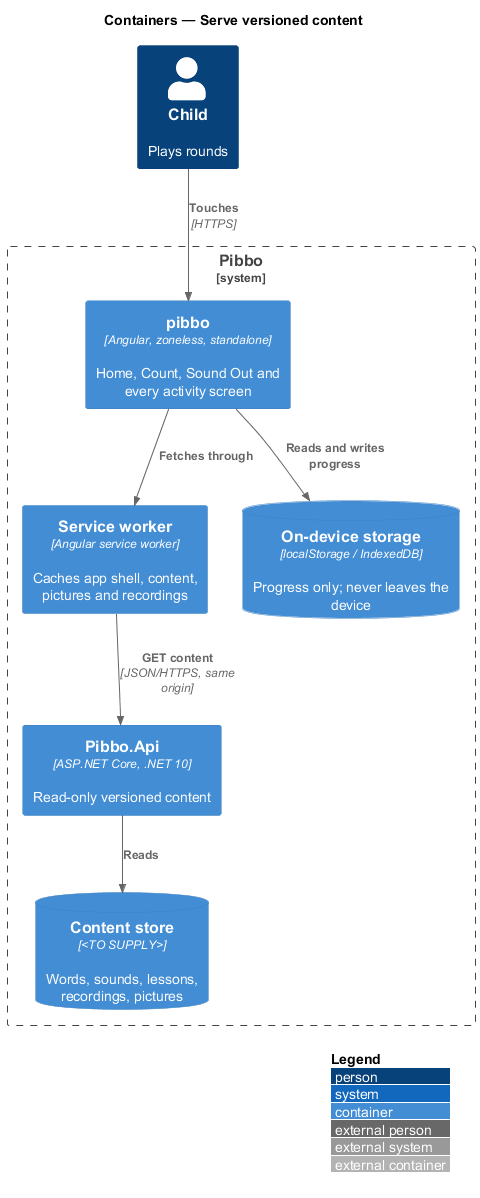

The diagram above was rendered by PlantUML. Its source (embedded in the PNG):
@startuml
!include <C4/C4_Container>
LAYOUT_WITH_LEGEND()
title Containers — Serve versioned content
Person(child, "Child", "Plays rounds")
System_Boundary(pibbo, "Pibbo") {
  Container(spa, "pibbo", "Angular, zoneless, standalone", "Home, Count, Sound Out and every activity screen")
  Container(sw, "Service worker", "Angular service worker", "Caches app shell, content, pictures and recordings")
  ContainerDb(store, "On-device storage", "localStorage / IndexedDB", "Progress only; never leaves the device")
  Container(api, "Pibbo.Api", "ASP.NET Core, .NET 10", "Read-only versioned content")
  ContainerDb(content, "Content store", "<TO SUPPLY>", "Words, sounds, lessons, recordings, pictures")
}
Rel(child, spa, "Touches", "HTTPS")
Rel(spa, sw, "Fetches through")
Rel(sw, api, "GET content", "JSON/HTTPS, same origin")
Rel(spa, store, "Reads and writes progress")
Rel(api, content, "Reads")
@enduml